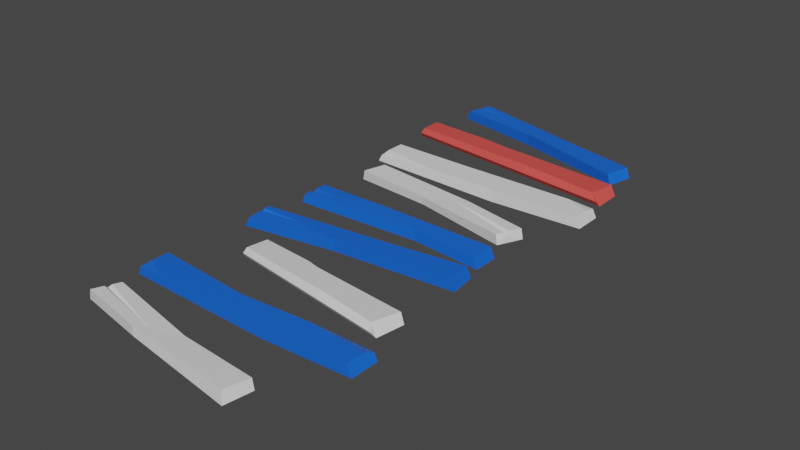 # Source: planks.blend  (saved by Blender 3.6.11; exported with 4.5.12 LTS)
import bpy
from mathutils import Matrix  # noqa: F401  (used for matrix-valued properties, if any)

bpy.ops.wm.read_factory_settings(use_empty=True)
scene = bpy.context.scene
scene.name = 'Scene'

# ---- materials (node trees are filled in below, after node groups)
mat_material_001 = bpy.data.materials.new('Material.001')
mat_material_001.use_transparent_shadow = False
mat_material_002 = bpy.data.materials.new('Material.002')
mat_material_002.use_transparent_shadow = False
mat_material_003 = bpy.data.materials.new('Material.003')
mat_material_003.use_transparent_shadow = False

# ---- material node trees
mat_material_001.use_nodes = True; mat_material_001.node_tree.nodes.clear()
_N = mat_material_001.node_tree.nodes; _L = mat_material_001.node_tree.links
n0 = _N.new('ShaderNodeBsdfPrincipled'); n0.name = 'Principled BSDF'; n0.location = (10, 300)
n0.distribution = 'GGX'
n0.subsurface_method = 'RANDOM_WALK_SKIN'
n0.inputs[0].default_value = (0.006858, 0.1323, 0.8, 1.0)
n0.inputs[3].default_value = 1.45
n0.inputs[27].default_value = (0.0, 0.0, 0.0, 1.0)
n0.inputs[28].default_value = 1.0
n1 = _N.new('ShaderNodeOutputMaterial'); n1.name = 'Material Output'; n1.location = (300, 300)
_L.new(n0.outputs[0], n1.inputs[0])
n1.is_active_output = True
mat_material_002.use_nodes = True; mat_material_002.node_tree.nodes.clear()
_N = mat_material_002.node_tree.nodes; _L = mat_material_002.node_tree.links
n0 = _N.new('ShaderNodeBsdfPrincipled'); n0.name = 'Principled BSDF'; n0.location = (10, 300)
n0.distribution = 'GGX'
n0.subsurface_method = 'RANDOM_WALK_SKIN'
n0.inputs[3].default_value = 1.45
n0.inputs[27].default_value = (0.0, 0.0, 0.0, 1.0)
n0.inputs[28].default_value = 1.0
n1 = _N.new('ShaderNodeOutputMaterial'); n1.name = 'Material Output'; n1.location = (300, 300)
_L.new(n0.outputs[0], n1.inputs[0])
n1.is_active_output = True
mat_material_003.use_nodes = True; mat_material_003.node_tree.nodes.clear()
_N = mat_material_003.node_tree.nodes; _L = mat_material_003.node_tree.links
n0 = _N.new('ShaderNodeBsdfPrincipled'); n0.name = 'Principled BSDF'; n0.location = (10, 300)
n0.distribution = 'GGX'
n0.subsurface_method = 'RANDOM_WALK_SKIN'
n0.inputs[0].default_value = (0.8, 0.08608, 0.07405, 1.0)
n0.inputs[3].default_value = 1.45
n0.inputs[27].default_value = (0.0, 0.0, 0.0, 1.0)
n0.inputs[28].default_value = 1.0
n1 = _N.new('ShaderNodeOutputMaterial'); n1.name = 'Material Output'; n1.location = (300, 300)
_L.new(n0.outputs[0], n1.inputs[0])
n1.is_active_output = True

# ---- world
world_world = bpy.data.worlds.new('World'); scene.world = world_world
world_world.use_nodes = True; world_world.node_tree.nodes.clear()
_N = world_world.node_tree.nodes; _L = world_world.node_tree.links
n0 = _N.new('ShaderNodeOutputWorld'); n0.name = 'World Output'; n0.location = (300, 300)
n1 = _N.new('ShaderNodeBackground'); n1.name = 'Background'; n1.location = (10, 300)
n1.inputs[0].default_value = (0.05088, 0.05088, 0.05088, 1.0)
_L.new(n1.outputs[0], n0.inputs[0])
n0.is_active_output = True
world_world.color = (0.05088, 0.05088, 0.05088)
world_world.use_sun_shadow = False
world_world.sun_shadow_jitter_overblur = 0.0

# ---- meshes
me_mesh = bpy.data.meshes.new('Mesh')
me_mesh.from_pydata([(-81.39, -3.177, -211.4), (-77.69, 4.323, -210.5), (74.85, 4.323, -173.1), (78.25, -3.177, -172.2), (-86.26, -3.177, -191.5), (-82.57, 4.323, -190.6), (69.97, 4.323, -153.2), (73.37, -3.177, -152.3), (17.61, 2.97, -188.6), (18.25, -4.531, -188.4), (-16.47, 4.733, -178.7), (-17.06, -4.531, -179.6), (-79.79, 4.323, -201.9), (-78.7, 4.323, -206.4), (-81.45, 0.5705, -203.1), (-47.27, 4.527, -194.7), (83.29, 0.5734, -114.5), (-90.27, 0.5734, -135.2), (-88.93, 4.323, -153.7), (81.5, 4.323, -138.9), (85.36, -3.177, -138.5), (-93.08, -3.177, -159.8), (-88.68, 4.323, -137.4), (77.91, 4.37, -119.1), (85.69, -3.177, -116.6), (-92.76, -3.177, -137.9), (16.2, 0.6391, -122.5), (-18.46, 4.389, -147.1), (-19.2, -3.111, -149.5), (15.35, 6.243, -125.2), (16.2, -3.111, -124.9), (-33.6, 4.375, -149.7), (-91.34, 0.044, -159.6), (69.75, 4.323, -7.381), (-76.78, 4.323, -7.381), (-80.23, -3.177, -7.381), (73.12, -3.177, -7.381), (-80.23, -3.177, 12.0), (-76.78, 4.323, 12.0), (69.75, 4.323, 12.0), (73.12, -3.177, 12.0), (-21.38, 5.881, -5.997), (-22.25, -1.619, -9.11), (19.34, 5.881, 7.634), (20.36, -1.619, 8.914), (-76.78, 4.323, 0.5209), (-76.78, 4.323, 6.673), (-57.07, 4.878, 2.822), (-78.49, 0.6085, 2.201), (89.21, 4.323, -78.07), (-83.38, 1.855, -78.07), (-86.12, -3.177, -78.07), (93.08, -3.177, -78.07), (89.21, 4.323, -91.57), (-82.03, 4.323, -99.51), (-86.12, -3.177, -99.51), (93.08, -3.177, -99.51), (18.41, 2.182, -81.75), (18.91, -6.243, -79.51), (-15.27, 4.035, -99.37), (-16.33, -6.243, -99.51), (90.24, 2.881, -99.46), (70.66, 4.272, -99.49), (-82.03, 4.323, -85.41), (-37.74, 3.379, -79.69), (-70.16, -3.776, -66.04), (-67.38, 3.724, -63.03), (69.76, 3.724, -42.24), (71.36, -3.776, -41.97), (-73.59, -3.776, -45.85), (-72.0, 3.724, -45.58), (61.53, 3.724, -24.43), (63.12, -3.776, -24.15), (17.78, 3.957, -52.54), (18.11, -3.543, -52.48), (-12.26, 2.605, -39.72), (-12.45, -3.543, -40.42), (66.14, 3.724, -34.41), (64.1, 3.724, -29.99), (7.686, 3.503, -48.23), (66.18, 1.719, -31.96), (-86.57, -3.177, 42.81), (-82.79, 4.323, 42.34), (73.07, 4.323, 23.0), (76.55, -3.177, 22.57), (-84.05, -3.177, 63.13), (-80.27, 4.323, 62.66), (75.6, 4.323, 43.33), (79.07, -3.177, 42.9), (14.06, 2.97, 28.88), (14.72, -4.531, 28.79), (-14.28, 4.733, 50.21), (-15.12, -4.531, 49.64), (-81.7, 4.323, 51.11), (-82.27, 4.323, 46.55), (-83.69, 0.5705, 50.55), (-48.74, 4.527, 46.28), (73.84, 0.5734, 114.5), (-51.55, 0.5734, 95.66), (-47.64, 4.323, 77.64), (76.36, 4.323, 90.76), (79.14, -3.177, 91.18), (-49.78, -3.177, 71.82), (-50.02, 4.323, 93.46), (70.59, 4.37, 110.0), (75.96, -3.177, 112.4), (-52.96, -3.177, 93.02), (25.37, 0.6391, 107.2), (3.551, 4.389, 83.55), (3.371, -3.111, 81.25), (25.16, 6.243, 104.6), (25.75, -3.111, 104.8), (-7.265, 4.375, 81.13), (-48.51, 0.044, 72.0), (-83.32, 4.323, 130.2), (89.27, 1.855, 129.5), (92.01, -3.177, 129.5), (-87.2, -3.177, 130.2), (-83.27, 4.323, 143.7), (88.01, 4.323, 150.9), (92.1, -3.177, 150.9), (-87.11, -3.177, 151.7), (-12.51, 2.182, 133.6), (-13.02, -6.243, 131.4), (21.24, 4.035, 151.1), (22.31, -6.243, 151.2), (-84.26, 2.881, 151.6), (-64.68, 4.272, 151.5), (87.95, 4.323, 136.8), (43.63, 3.379, 131.3), (55.98, -3.776, 211.4), (53.17, 3.724, 208.4), (-84.26, 3.724, 189.5), (-85.86, -3.776, 189.3), (59.14, -3.776, 191.1), (57.54, 3.724, 190.9), (-76.27, 3.724, 171.6), (-77.86, -3.776, 171.3), (-32.14, 3.957, 199.1), (-32.47, -3.543, 199.0), (-2.272, 2.605, 185.9), (-2.075, -3.543, 186.6), (-80.74, 3.724, 181.6), (-78.76, 3.724, 177.2), (-22.1, 3.503, 194.6), (-80.82, 1.719, 179.2)], [], [(14, 4, 5, 12), (15, 10, 8, 1, 13), (6, 7, 3, 2), (0, 9, 11, 4), (8, 10, 6, 2), (11, 9, 3, 7), (6, 10, 11, 7), (10, 5, 4, 11), (1, 8, 9, 0), (8, 2, 3, 9), (12, 15, 14), (5, 10, 15, 12), (14, 15, 13), (1, 0, 14, 13), (14, 0, 4), (19, 27, 29, 23), (23, 24, 20, 19), (24, 30, 28, 20), (18, 32, 21, 25, 22), (23, 29, 26, 16), (16, 24, 23), (16, 26, 30, 24), (22, 25, 17), (29, 27, 31, 18, 22), (28, 30, 25, 21), (26, 29, 22, 17), (30, 26, 17, 25), (32, 31, 27, 28, 21), (27, 19, 20, 28), (18, 31, 32), (47, 43, 41), (35, 42, 44, 37), (39, 40, 36, 33), (34, 35, 48, 45), (41, 43, 39, 33), (44, 42, 36, 40), (34, 41, 42, 35), (41, 33, 36, 42), (39, 43, 44, 40), (43, 38, 37, 44), (46, 47, 48), (48, 37, 38, 46), (48, 35, 37), (47, 41, 34, 45), (38, 43, 47, 46), (48, 47, 45), (63, 64, 57, 59, 54), (54, 55, 51, 50, 63), (55, 60, 58, 51), (58, 60, 56, 52), (54, 59, 60, 55), (61, 62, 53), (49, 57, 58, 52), (57, 64, 50, 51, 58), (49, 52, 56, 61, 53), (59, 62, 61, 56, 60), (59, 57, 49, 53, 62), (50, 64, 63), (66, 65, 69, 70), (70, 75, 79, 73, 66), (71, 72, 80, 78), (65, 74, 76, 69), (80, 79, 78), (76, 74, 68, 72), (66, 73, 74, 65), (73, 67, 68, 74), (71, 75, 76, 72), (75, 70, 69, 76), (73, 79, 77, 67), (78, 79, 75, 71), (80, 68, 67, 77), (80, 72, 68), (77, 79, 80), (95, 85, 86, 93), (96, 91, 89, 82, 94), (87, 88, 84, 83), (81, 90, 92, 85), (89, 91, 87, 83), (92, 90, 84, 88), (87, 91, 92, 88), (91, 86, 85, 92), (82, 89, 90, 81), (89, 83, 84, 90), (93, 96, 95), (86, 91, 96, 93), (95, 96, 94), (82, 81, 95, 94), (95, 81, 85), (100, 108, 110, 104), (104, 105, 101, 100), (105, 111, 109, 101), (99, 113, 102, 106, 103), (104, 110, 107, 97), (97, 105, 104), (97, 107, 111, 105), (103, 106, 98), (110, 108, 112, 99, 103), (109, 111, 106, 102), (107, 110, 103, 98), (111, 107, 98, 106), (113, 112, 108, 109, 102), (108, 100, 101, 109), (99, 112, 113), (128, 129, 122, 124, 119), (119, 120, 116, 115, 128), (120, 125, 123, 116), (123, 125, 121, 117), (119, 124, 125, 120), (126, 127, 118), (114, 122, 123, 117), (122, 129, 115, 116, 123), (114, 117, 121, 126, 118), (124, 127, 126, 121, 125), (124, 122, 114, 118, 127), (115, 129, 128), (131, 130, 134, 135), (135, 140, 144, 138, 131), (136, 137, 145, 143), (130, 139, 141, 134), (145, 144, 143), (141, 139, 133, 137), (131, 138, 139, 130), (138, 132, 133, 139), (136, 140, 141, 137), (140, 135, 134, 141), (138, 144, 142, 132), (143, 144, 140, 136), (145, 133, 132, 142), (145, 137, 133), (142, 144, 145)])
me_mesh.polygons.foreach_set('use_smooth', [True] * 130)
me_mesh.polygons.foreach_set('material_index', [0, 0, 0, 0, 0, 0, 0, 0, 0, 0, 0, 0, 0, 0, 0, 2, 2, 2, 2, 2, 2, 2, 2, 2, 2, 2, 2, 2, 2, 2, 0, 0, 0, 0, 0, 0, 0, 0, 0, 0, 0, 0, 0, 0, 0, 0, 1, 1, 1, 1, 1, 1, 1, 1, 1, 1, 1, 1, 1, 1, 1, 1, 1, 1, 1, 1, 1, 1, 1, 1, 1, 1, 1, 0, 0, 0, 0, 0, 0, 0, 0, 0, 0, 0, 0, 0, 0, 0, 1, 1, 1, 1, 1, 1, 1, 1, 1, 1, 1, 1, 1, 1, 1, 0, 0, 0, 0, 0, 0, 0, 0, 0, 0, 0, 0, 1, 1, 1, 1, 1, 1, 1, 1, 1, 1, 1, 1, 1, 1, 1])
_k = set([(0, 1), (0, 4), (0, 9), (1, 8), (1, 13), (2, 3), (2, 6), (2, 8), (3, 7), (3, 9), (4, 5), (4, 11), (5, 10), (5, 12), (6, 7), (6, 10), (7, 11), (8, 9), (8, 10), (9, 11), (10, 11), (10, 15), (12, 14), (12, 15), (13, 14), (13, 15), (14, 15), (16, 23), (16, 24), (16, 26), (17, 22), (17, 25), (17, 26), (18, 22), (18, 31), (18, 32), (19, 20), (19, 23), (19, 27), (20, 24), (20, 28), (21, 25), (21, 28), (21, 32), (22, 25), (22, 29), (23, 24), (23, 29), (24, 30), (25, 30), (26, 29), (27, 28), (27, 29), (27, 31), (31, 32), (33, 36), (33, 39), (33, 41), (34, 35), (34, 41), (34, 45), (35, 37), (35, 42), (36, 40), (36, 42), (37, 38), (37, 44), (38, 43), (38, 46), (39, 40), (39, 43), (40, 44), (41, 43), (41, 47), (42, 44), (43, 44), (43, 47), (45, 47), (45, 48), (46, 47), (46, 48), (47, 48), (49, 52), (49, 53), (49, 57), (50, 51), (50, 63), (50, 64), (51, 55), (51, 58), (52, 56), (52, 58), (53, 61), (53, 62), (54, 55), (54, 59), (54, 63), (55, 60), (56, 60), (56, 61), (57, 58), (57, 59), (57, 64), (58, 60), (59, 62), (61, 62), (63, 64), (65, 66), (65, 69), (65, 74), (66, 70), (66, 73), (67, 68), (67, 73), (67, 77), (68, 72), (68, 74), (68, 80), (69, 70), (69, 76), (70, 75), (71, 72), (71, 75), (71, 78), (72, 76), (72, 80), (73, 74), (73, 79), (75, 76), (75, 79), (77, 79), (77, 80), (78, 79), (78, 80), (79, 80), (81, 82), (81, 85), (81, 90), (82, 89), (82, 94), (83, 84), (83, 87), (83, 89), (84, 88), (84, 90), (85, 86), (85, 92), (86, 91), (86, 93), (87, 88), (87, 91), (88, 92), (89, 90), (89, 91), (90, 92), (91, 92), (91, 96), (93, 95), (93, 96), (94, 95), (94, 96), (95, 96), (97, 104), (97, 105), (97, 107), (98, 103), (98, 106), (98, 107), (99, 103), (99, 112), (99, 113), (100, 101), (100, 104), (100, 108), (101, 105), (101, 109), (102, 106), (102, 109), (102, 113), (103, 106), (103, 110), (104, 105), (104, 110), (105, 111), (106, 111), (107, 110), (108, 109), (108, 110), (108, 112), (112, 113), (114, 117), (114, 118), (114, 122), (115, 116), (115, 128), (115, 129), (116, 120), (116, 123), (117, 121), (117, 123), (118, 126), (118, 127), (119, 120), (119, 124), (119, 128), (120, 125), (121, 125), (121, 126), (122, 123), (122, 124), (122, 129), (123, 125), (124, 127), (126, 127), (128, 129), (130, 131), (130, 134), (130, 139), (131, 135), (131, 138), (132, 133), (132, 138), (132, 142), (133, 137), (133, 139), (133, 145), (134, 135), (134, 141), (135, 140), (136, 137), (136, 140), (136, 143), (137, 141), (137, 145), (138, 139), (138, 144), (140, 141), (140, 144), (142, 144), (142, 145), (143, 144), (143, 145), (144, 145)])
me_mesh.attributes.new('sharp_edge', 'BOOLEAN', 'EDGE').data.foreach_set('value', [ (min(e.vertices), max(e.vertices)) in _k for e in me_mesh.edges])
_uv = me_mesh.uv_layers.new(name='map1')
_uv.uv.foreach_set('vector', [0.4601, 0.02548, 0.4601, 0.02549, 0.4601, 0.02548, 0.4601, 0.02548, 0.46, 0.02556, 0.4601, 0.02563, 0.46, 0.02573, 0.46, 0.02548, 0.46, 0.02548, 0.46, 0.0259, 0.46, 0.02592, 0.4599, 0.02592, 0.4599, 0.0259, 0.46, 0.02549, 0.46, 0.02575, 0.4601, 0.02567, 0.4601, 0.02549, 0.46, 0.02573, 0.4601, 0.02563, 0.46, 0.0259, 0.4599, 0.0259, 0.4601, 0.02567, 0.46, 0.02575, 0.4599, 0.02592, 0.46, 0.02592, 0.46, 0.0259, 0.4601, 0.02563, 0.4601, 0.02567, 0.46, 0.02592, 0.4601, 0.02563, 0.4601, 0.02548, 0.4601, 0.02549, 0.4601, 0.02567, 0.46, 0.02548, 0.46, 0.02573, 0.46, 0.02575, 0.46, 0.02549, 0.46, 0.02573, 0.4599, 0.0259, 0.4599, 0.02592, 0.46, 0.02575, 0.4601, 0.02548, 0.46, 0.02556, 0.4601, 0.02548, 0.4601, 0.02548, 0.4601, 0.02563, 0.46, 0.02556, 0.4601, 0.02548, 0.4601, 0.02548, 0.46, 0.02556, 0.46, 0.02548, 0.46, 0.02548, 0.46, 0.02549, 0.4601, 0.02548, 0.46, 0.02548, 0.4601, 0.02548, 0.46, 0.02549, 0.4601, 0.02549, 0.4589, 0.03771, 0.4589, 0.03771, 0.4589, 0.03771, 0.4589, 0.03771, 0.4589, 0.03771, 0.4589, 0.03771, 0.4589, 0.03771, 0.4589, 0.03771, 0.4589, 0.03771, 0.4589, 0.03771, 0.4589, 0.03771, 0.4589, 0.03771, 0.4589, 0.03771, 0.4589, 0.03771, 0.4589, 0.03771, 0.4589, 0.03771, 0.4589, 0.03771, 0.4589, 0.03771, 0.4589, 0.03771, 0.4589, 0.03771, 0.4589, 0.03771, 0.4589, 0.03771, 0.4589, 0.03771, 0.4589, 0.03771, 0.4589, 0.03771, 0.4589, 0.03771, 0.4589, 0.03771, 0.4589, 0.03771, 0.4589, 0.03771, 0.4589, 0.03771, 0.4589, 0.03771, 0.4589, 0.03771, 0.4589, 0.03771, 0.4589, 0.03771, 0.4589, 0.03771, 0.4589, 0.03771, 0.4589, 0.03771, 0.4589, 0.03771, 0.4589, 0.03771, 0.4589, 0.03771, 0.4589, 0.03771, 0.4589, 0.03771, 0.4589, 0.03771, 0.4589, 0.03771, 0.4589, 0.03771, 0.4589, 0.03771, 0.4589, 0.03771, 0.4589, 0.03771, 0.4589, 0.03771, 0.4589, 0.03771, 0.4589, 0.03771, 0.4589, 0.03771, 0.4589, 0.03771, 0.4589, 0.03771, 0.4589, 0.03771, 0.4589, 0.03771, 0.4589, 0.03771, 0.4589, 0.03771, 0.4589, 0.03771, 0.4589, 0.03771, 0.4614, 0.04675, 0.4613, 0.0469, 0.4613, 0.04682, 0.4614, 0.04672, 0.4613, 0.04682, 0.4613, 0.04691, 0.4615, 0.04673, 0.4612, 0.04699, 0.4612, 0.047, 0.4612, 0.04698, 0.4612, 0.04698, 0.4614, 0.04671, 0.4614, 0.04672, 0.4614, 0.04672, 0.4614, 0.04671, 0.4613, 0.04682, 0.4613, 0.0469, 0.4612, 0.04699, 0.4612, 0.04698, 0.4613, 0.04691, 0.4613, 0.04682, 0.4612, 0.04698, 0.4612, 0.047, 0.4614, 0.04671, 0.4613, 0.04682, 0.4613, 0.04682, 0.4614, 0.04672, 0.4613, 0.04682, 0.4612, 0.04698, 0.4612, 0.04698, 0.4613, 0.04682, 0.4612, 0.04699, 0.4613, 0.0469, 0.4613, 0.04691, 0.4612, 0.047, 0.4613, 0.0469, 0.4615, 0.04672, 0.4615, 0.04673, 0.4613, 0.04691, 0.4614, 0.04672, 0.4614, 0.04675, 0.4614, 0.04672, 0.4614, 0.04672, 0.4615, 0.04673, 0.4615, 0.04672, 0.4614, 0.04672, 0.4614, 0.04672, 0.4614, 0.04672, 0.4615, 0.04673, 0.4614, 0.04675, 0.4613, 0.04682, 0.4614, 0.04671, 0.4614, 0.04671, 0.4615, 0.04672, 0.4613, 0.0469, 0.4614, 0.04675, 0.4614, 0.04672, 0.4614, 0.04672, 0.4614, 0.04675, 0.4614, 0.04671, 0.4613, 0.04669, 0.4613, 0.04676, 0.4612, 0.04684, 0.4612, 0.04678, 0.4613, 0.04668, 0.4613, 0.04668, 0.4613, 0.04669, 0.4614, 0.0467, 0.4614, 0.04669, 0.4613, 0.04669, 0.4613, 0.04669, 0.4612, 0.04679, 0.4612, 0.04685, 0.4614, 0.0467, 0.4612, 0.04685, 0.4612, 0.04679, 0.4611, 0.04694, 0.4611, 0.04696, 0.4613, 0.04668, 0.4612, 0.04678, 0.4612, 0.04679, 0.4613, 0.04669, 0.4611, 0.04694, 0.4611, 0.04691, 0.4611, 0.04694, 0.4611, 0.04695, 0.4612, 0.04684, 0.4612, 0.04685, 0.4611, 0.04696, 0.4612, 0.04684, 0.4613, 0.04676, 0.4614, 0.04669, 0.4614, 0.0467, 0.4612, 0.04685, 0.4611, 0.04695, 0.4611, 0.04696, 0.4611, 0.04694, 0.4611, 0.04694, 0.4611, 0.04694, 0.4612, 0.04678, 0.4611, 0.04691, 0.4611, 0.04694, 0.4611, 0.04694, 0.4612, 0.04679, 0.4612, 0.04678, 0.4612, 0.04684, 0.4611, 0.04695, 0.4611, 0.04694, 0.4611, 0.04691, 0.4614, 0.04669, 0.4613, 0.04676, 0.4613, 0.04669, 0.46, 0.02548, 0.46, 0.02549, 0.4601, 0.02549, 0.4601, 0.02548, 0.4601, 0.02548, 0.4601, 0.02563, 0.46, 0.0257, 0.46, 0.02573, 0.46, 0.02548, 0.46, 0.0259, 0.46, 0.02592, 0.46, 0.02591, 0.46, 0.0259, 0.46, 0.02549, 0.46, 0.02575, 0.4601, 0.02567, 0.4601, 0.02549, 0.46, 0.02591, 0.46, 0.0257, 0.46, 0.0259, 0.4601, 0.02567, 0.46, 0.02575, 0.4599, 0.02592, 0.46, 0.02592, 0.46, 0.02548, 0.46, 0.02573, 0.46, 0.02575, 0.46, 0.02549, 0.46, 0.02573, 0.4599, 0.0259, 0.4599, 0.02592, 0.46, 0.02575, 0.46, 0.0259, 0.4601, 0.02563, 0.4601, 0.02567, 0.46, 0.02592, 0.4601, 0.02563, 0.4601, 0.02548, 0.4601, 0.02549, 0.4601, 0.02567, 0.46, 0.02573, 0.46, 0.0257, 0.46, 0.0259, 0.4599, 0.0259, 0.46, 0.0259, 0.46, 0.0257, 0.4601, 0.02563, 0.46, 0.0259, 0.46, 0.02591, 0.4599, 0.02592, 0.4599, 0.0259, 0.46, 0.0259, 0.46, 0.02591, 0.46, 0.02592, 0.4599, 0.02592, 0.46, 0.0259, 0.46, 0.0257, 0.46, 0.02591, 0.4601, 0.02548, 0.4601, 0.02549, 0.4601, 0.02548, 0.4601, 0.02548, 0.46, 0.02556, 0.4601, 0.02563, 0.46, 0.02573, 0.46, 0.02548, 0.46, 0.02548, 0.46, 0.0259, 0.46, 0.02592, 0.4599, 0.02592, 0.4599, 0.0259, 0.46, 0.02549, 0.46, 0.02575, 0.4601, 0.02567, 0.4601, 0.02549, 0.46, 0.02573, 0.4601, 0.02563, 0.46, 0.0259, 0.4599, 0.0259, 0.4601, 0.02567, 0.46, 0.02575, 0.4599, 0.02592, 0.46, 0.02592, 0.46, 0.0259, 0.4601, 0.02563, 0.4601, 0.02567, 0.46, 0.02592, 0.4601, 0.02563, 0.4601, 0.02548, 0.4601, 0.02549, 0.4601, 0.02567, 0.46, 0.02548, 0.46, 0.02573, 0.46, 0.02575, 0.46, 0.02549, 0.46, 0.02573, 0.4599, 0.0259, 0.4599, 0.02592, 0.46, 0.02575, 0.4601, 0.02548, 0.46, 0.02556, 0.4601, 0.02548, 0.4601, 0.02548, 0.4601, 0.02563, 0.46, 0.02556, 0.4601, 0.02548, 0.4601, 0.02548, 0.46, 0.02556, 0.46, 0.02548, 0.46, 0.02548, 0.46, 0.02549, 0.4601, 0.02548, 0.46, 0.02548, 0.4601, 0.02548, 0.46, 0.02549, 0.4601, 0.02549, 0.4614, 0.04669, 0.4612, 0.04684, 0.4612, 0.04678, 0.4613, 0.04668, 0.4613, 0.04668, 0.4613, 0.04669, 0.4614, 0.0467, 0.4614, 0.04669, 0.4613, 0.04669, 0.4612, 0.04679, 0.4612, 0.04685, 0.4614, 0.0467, 0.4611, 0.04695, 0.4611, 0.04695, 0.4611, 0.04696, 0.4611, 0.04694, 0.4611, 0.04694, 0.4613, 0.04668, 0.4612, 0.04678, 0.4612, 0.04678, 0.4613, 0.04668, 0.4613, 0.04668, 0.4613, 0.04669, 0.4613, 0.04668, 0.4613, 0.04668, 0.4612, 0.04678, 0.4612, 0.04679, 0.4613, 0.04669, 0.4611, 0.04694, 0.4611, 0.04694, 0.4611, 0.04693, 0.4612, 0.04678, 0.4612, 0.04684, 0.4612, 0.04687, 0.4611, 0.04695, 0.4611, 0.04694, 0.4612, 0.04685, 0.4612, 0.04679, 0.4611, 0.04694, 0.4611, 0.04696, 0.4612, 0.04678, 0.4612, 0.04678, 0.4611, 0.04694, 0.4611, 0.04693, 0.4612, 0.04679, 0.4612, 0.04678, 0.4611, 0.04693, 0.4611, 0.04694, 0.4611, 0.04695, 0.4612, 0.04687, 0.4612, 0.04684, 0.4612, 0.04685, 0.4611, 0.04696, 0.4612, 0.04684, 0.4614, 0.04669, 0.4614, 0.0467, 0.4612, 0.04685, 0.4611, 0.04695, 0.4612, 0.04687, 0.4611, 0.04695, 0.4613, 0.04669, 0.4613, 0.04676, 0.4612, 0.04684, 0.4612, 0.04678, 0.4613, 0.04668, 0.4613, 0.04668, 0.4613, 0.04669, 0.4614, 0.0467, 0.4614, 0.04669, 0.4613, 0.04669, 0.4613, 0.04669, 0.4612, 0.04679, 0.4612, 0.04685, 0.4614, 0.0467, 0.4612, 0.04685, 0.4612, 0.04679, 0.4611, 0.04694, 0.4611, 0.04696, 0.4613, 0.04668, 0.4612, 0.04678, 0.4612, 0.04679, 0.4613, 0.04669, 0.4611, 0.04694, 0.4611, 0.04691, 0.4611, 0.04694, 0.4611, 0.04695, 0.4612, 0.04684, 0.4612, 0.04685, 0.4611, 0.04696, 0.4612, 0.04684, 0.4613, 0.04676, 0.4614, 0.04669, 0.4614, 0.0467, 0.4612, 0.04685, 0.4611, 0.04695, 0.4611, 0.04696, 0.4611, 0.04694, 0.4611, 0.04694, 0.4611, 0.04694, 0.4612, 0.04678, 0.4611, 0.04691, 0.4611, 0.04694, 0.4611, 0.04694, 0.4612, 0.04679, 0.4612, 0.04678, 0.4612, 0.04684, 0.4611, 0.04695, 0.4611, 0.04694, 0.4611, 0.04691, 0.4614, 0.04669, 0.4613, 0.04676, 0.4613, 0.04669, 0.46, 0.02548, 0.46, 0.02549, 0.4601, 0.02549, 0.4601, 0.02548, 0.4601, 0.02548, 0.4601, 0.02563, 0.46, 0.0257, 0.46, 0.02573, 0.46, 0.02548, 0.46, 0.0259, 0.46, 0.02592, 0.46, 0.02591, 0.46, 0.0259, 0.46, 0.02549, 0.46, 0.02575, 0.4601, 0.02567, 0.4601, 0.02549, 0.46, 0.02591, 0.46, 0.0257, 0.46, 0.0259, 0.4601, 0.02567, 0.46, 0.02575, 0.4599, 0.02592, 0.46, 0.02592, 0.46, 0.02548, 0.46, 0.02573, 0.46, 0.02575, 0.46, 0.02549, 0.46, 0.02573, 0.4599, 0.0259, 0.4599, 0.02592, 0.46, 0.02575, 0.46, 0.0259, 0.4601, 0.02563, 0.4601, 0.02567, 0.46, 0.02592, 0.4601, 0.02563, 0.4601, 0.02548, 0.4601, 0.02549, 0.4601, 0.02567, 0.46, 0.02573, 0.46, 0.0257, 0.46, 0.0259, 0.4599, 0.0259, 0.46, 0.0259, 0.46, 0.0257, 0.4601, 0.02563, 0.46, 0.0259, 0.46, 0.02591, 0.4599, 0.02592, 0.4599, 0.0259, 0.46, 0.0259, 0.46, 0.02591, 0.46, 0.02592, 0.4599, 0.02592, 0.46, 0.0259, 0.46, 0.0257, 0.46, 0.02591])
me_mesh.materials.append(mat_material_001)
me_mesh.materials.append(mat_material_002)
me_mesh.materials.append(mat_material_003)
me_mesh.update()
me_mesh.normals_split_custom_set([tuple(v) for v in zip(*[iter([-0.866, 0.4527, -0.2124, -0.866, 0.4527, -0.2124, -0.866, 0.4527, -0.2124, -0.866, 0.4527, -0.2124, 0.02788, 0.9974, -0.06664, 0.02788, 0.9974, -0.06664, 0.02788, 0.9974, -0.06664, 0.02788, 0.9974, -0.06664, 0.02788, 0.9974, -0.06664, 0.8802, 0.4227, 0.2159, 0.8802, 0.4227, 0.2159, 0.8802, 0.4227, 0.2159, 0.8802, 0.4227, 0.2159, -0.01244, -0.9998, -0.01739, -0.01244, -0.9998, -0.01739, -0.01244, -0.9998, -0.01739, -0.01244, -0.9998, -0.01739, 0.007544, 0.9988, -0.04934, 0.007544, 0.9988, -0.04934, 0.007544, 0.9988, -0.04934, 0.007544, 0.9988, -0.04934, 0.01282, -0.9998, 0.01792, 0.01282, -0.9998, 0.01792, 0.01282, -0.9998, 0.01792, 0.01282, -0.9998, 0.01792, -0.2855, -0.04749, 0.9572, -0.2855, -0.04749, 0.9572, -0.2855, -0.04749, 0.9572, -0.2855, -0.04749, 0.9572, -0.1732, -0.05741, 0.9832, -0.1732, -0.05741, 0.9832, -0.1732, -0.05741, 0.9832, -0.1732, -0.05741, 0.9832, 0.2243, 0.002996, -0.9745, 0.2243, 0.002996, -0.9745, 0.2243, 0.002996, -0.9745, 0.2243, 0.002996, -0.9745, 0.261, 0.006536, -0.9653, 0.261, 0.006536, -0.9653, 0.261, 0.006536, -0.9653, 0.261, 0.006536, -0.9653, 0.2101, 0.2198, -0.9527, 0.2101, 0.2198, -0.9527, 0.2101, 0.2198, -0.9527, -0.005933, 1.0, -0.001456, -0.005933, 1.0, -0.001456, -0.005933, 1.0, -0.001456, -0.005933, 1.0, -0.001456, -0.2426, 0.7291, 0.64, -0.2426, 0.7291, 0.64, -0.2426, 0.7291, 0.64, -0.866, 0.4527, -0.2124, -0.866, 0.4527, -0.2124, -0.866, 0.4527, -0.2124, -0.866, 0.4527, -0.2124, -0.866, 0.4527, -0.2124, -0.866, 0.4527, -0.2124, -0.866, 0.4527, -0.2124, 0.01694, 0.9982, -0.05768, 0.01694, 0.9982, -0.05768, 0.01694, 0.9982, -0.05768, 0.01694, 0.9982, -0.05768, 0.7836, 0.6183, 0.06065, 0.7836, 0.6183, 0.06065, 0.7836, 0.6183, 0.06065, 0.7836, 0.6183, 0.06065, -0.0008261, -1.0, 0.0006357, 0.0003755, -1.0, -0.000289, -0.0004086, -1.0, 0.0003145, -0.0008261, -1.0, 0.0006357, -0.8791, 0.4764, 0.01327, -0.8791, 0.4764, 0.01327, -0.8791, 0.4764, 0.01327, -0.8791, 0.4764, 0.01327, -0.8791, 0.4764, 0.01327, -0.07897, 0.5812, 0.8099, -0.07897, 0.5812, 0.8099, -0.07897, 0.5812, 0.8099, -0.07897, 0.5812, 0.8099, 0.7118, 0.6326, -0.3052, 0.7118, 0.6326, -0.3052, 0.7118, 0.6326, -0.3052, -0.09996, -0.5436, 0.8334, -0.09956, -0.5436, 0.8334, -0.09952, -0.5436, 0.8334, -0.09996, -0.5436, 0.8334, -0.8723, 0.4634, 0.1557, -0.8723, 0.4634, 0.1557, -0.8723, 0.4634, 0.1557, -0.006621, 0.9991, -0.04122, -0.006621, 0.9991, -0.04122, -0.006621, 0.9991, -0.04122, -0.006621, 0.9991, -0.04122, -0.006621, 0.9991, -0.04122, -0.0004086, -1.0, 0.0003145, 0.0003755, -1.0, -0.000289, 0.0007974, -1.0, -0.0006137, 0.0007974, -1.0, -0.0006137, -0.1083, 0.4712, 0.8754, -0.1083, 0.4712, 0.8754, -0.1083, 0.4712, 0.8754, -0.1083, 0.4712, 0.8754, -0.09952, -0.5436, 0.8334, -0.09956, -0.5436, 0.8334, -0.09912, -0.5436, 0.8335, -0.09912, -0.5436, 0.8335, 0.1463, 0.1832, -0.9721, 0.1463, 0.1832, -0.9721, 0.1463, 0.1832, -0.9721, 0.1463, 0.1832, -0.9721, 0.1463, 0.1832, -0.9721, 0.09253, 0.145, -0.9851, 0.09253, 0.145, -0.9851, 0.09253, 0.145, -0.9851, 0.09253, 0.145, -0.9851, 0.04296, 0.7966, -0.603, 0.04296, 0.7966, -0.603, 0.04296, 0.7966, -0.603, -0.01615, 0.9987, 0.04825, -0.01615, 0.9987, 0.04825, -0.01615, 0.9987, 0.04825, 0.01898, -0.9996, -0.02162, 0.01898, -0.9996, -0.02162, 0.01898, -0.9996, -0.02162, 0.01898, -0.9996, -0.02162, 0.912, 0.4101, 0.0, 0.912, 0.4101, 0.0, 0.912, 0.4101, 0.0, 0.912, 0.4101, 0.0, -0.9088, 0.4172, 2.569e-07, -0.9088, 0.4172, 1.898e-07, -0.9088, 0.4172, 1.782e-08, -0.9088, 0.4172, 2.569e-07, 0.02258, 0.9994, -0.02785, 0.02258, 0.9994, -0.02785, 0.02258, 0.9994, -0.02785, 0.02258, 0.9994, -0.02785, -0.02183, -0.9995, 0.02486, -0.02183, -0.9995, 0.02486, -0.02183, -0.9995, 0.02486, -0.02183, -0.9995, 0.02486, -0.008636, 0.2056, -0.9786, -0.008146, 0.2055, -0.9786, 0.004775, 0.2041, -0.9789, -0.008636, 0.2056, -0.9786, -0.008146, 0.2055, -0.9786, 0.005225, 0.204, -0.979, 0.005225, 0.204, -0.979, 0.004775, 0.2041, -0.9789, -0.06995, 0.06442, 0.9955, -0.06995, 0.06442, 0.9955, -0.06995, 0.06442, 0.9955, -0.06995, 0.06442, 0.9955, 0.03648, 0.07909, 0.9962, 0.03648, 0.07909, 0.9962, 0.03648, 0.07909, 0.9962, 0.03648, 0.07909, 0.9962, -0.1395, 0.7872, -0.6007, -0.1395, 0.7872, -0.6007, -0.1395, 0.7872, -0.6007, -0.9088, 0.4172, 1.782e-08, -0.9088, 0.4172, -2.074e-07, -0.9088, 0.4172, -2.788e-07, -0.9088, 0.4172, -2.788e-07, -0.9088, 0.4172, 1.782e-08, -0.9088, 0.4172, 1.898e-07, -0.9088, 0.4172, -2.074e-07, -0.0281, 0.9996, -2.638e-07, -0.0281, 0.9996, -2.638e-07, -0.0281, 0.9996, -2.638e-07, -0.0281, 0.9996, -2.638e-07, -0.01645, 0.9996, 0.02504, -0.01645, 0.9996, 0.02504, -0.01645, 0.9996, 0.02504, -0.01645, 0.9996, 0.02504, -0.1159, 0.453, 0.884, -0.1159, 0.453, 0.884, -0.1159, 0.453, 0.884, 0.01459, 0.9992, 0.03798, 0.01459, 0.9992, 0.03798, 0.01459, 0.9992, 0.03798, 0.01459, 0.9992, 0.03798, 0.01459, 0.9992, 0.03798, -0.8778, 0.479, 3.834e-07, -0.8778, 0.479, 3.834e-07, -0.8778, 0.479, 3.834e-07, -0.8778, 0.479, 3.834e-07, -0.8778, 0.479, 3.834e-07, -0.0348, -0.999, 0.02959, -0.0348, -0.999, 0.02959, -0.0348, -0.999, 0.02959, -0.0348, -0.999, 0.02959, 0.03359, -0.999, -0.02856, 0.03359, -0.999, -0.02856, 0.03359, -0.999, -0.02856, 0.03359, -0.999, -0.02856, 0.001196, 0.007439, -1.0, 0.000262, 0.00794, -1.0, 0.0003737, 0.007881, -1.0, 0.001196, 0.007439, -1.0, 0.07007, 0.9829, -0.1706, 0.07007, 0.9829, -0.1706, 0.07007, 0.9829, -0.1706, -0.03965, 0.129, 0.9909, -0.03965, 0.129, 0.9909, -0.03965, 0.129, 0.9909, -0.03965, 0.129, 0.9909, 0.02747, 0.1443, 0.9891, 0.02747, 0.1443, 0.9891, 0.02747, 0.1443, 0.9891, 0.02747, 0.1443, 0.9891, 0.02747, 0.1443, 0.9891, 0.8911, 0.4538, 0.006047, 0.8911, 0.4538, 0.006047, 0.8911, 0.4538, 0.006047, 0.8911, 0.4538, 0.006047, 0.8911, 0.4538, 0.006047, 0.000262, 0.00794, -1.0, -0.0005581, 0.008381, -1.0, -0.0005581, 0.008381, -1.0, -0.0005581, 0.008381, -1.0, 0.0003737, 0.007881, -1.0, -0.01562, 0.9979, 0.0631, -0.01562, 0.9979, 0.0631, -0.01562, 0.9979, 0.0631, -0.01562, 0.9979, 0.0631, -0.01562, 0.9979, 0.0631, -0.02045, 0.9488, 0.3153, -0.02045, 0.9488, 0.3153, -0.02045, 0.9488, 0.3153, -0.9285, 0.3138, -0.1985, -0.9285, 0.3138, -0.1985, -0.9285, 0.3138, -0.1985, -0.9285, 0.3138, -0.1985, 0.0009498, 0.999, 0.04572, 0.0009498, 0.999, 0.04572, 0.0009498, 0.999, 0.04572, 0.0009498, 0.999, 0.04572, 0.0009498, 0.999, 0.04572, 0.8522, 0.2475, 0.461, 0.8522, 0.2475, 0.461, 0.8522, 0.2475, 0.461, 0.8522, 0.2475, 0.461, 0.002751, -1.0, 0.0029, 0.00145, -1.0, 0.001366, -0.001571, -1.0, -0.002193, 0.002751, -1.0, 0.0029, 0.1893, 0.7811, -0.595, 0.1893, 0.7811, -0.595, 0.1893, 0.7811, -0.595, -0.001571, -1.0, -0.002193, 0.00145, -1.0, 0.001366, -0.002849, -1.0, -0.0037, -0.002849, -1.0, -0.0037, 0.1349, 0.1707, -0.976, 0.1349, 0.1707, -0.976, 0.1349, 0.1707, -0.976, 0.1349, 0.1707, -0.976, 0.1941, 0.003484, -0.981, 0.1941, 0.003484, -0.981, 0.1941, 0.003484, -0.981, 0.1941, 0.003484, -0.981, -0.2061, -0.05227, 0.9771, -0.2061, -0.05227, 0.9771, -0.2061, -0.05227, 0.9771, -0.2061, -0.05227, 0.9771, -0.09331, -0.05888, 0.9939, -0.09331, -0.05888, 0.9939, -0.09331, -0.05888, 0.9939, -0.09331, -0.05888, 0.9939, -0.006471, 0.9995, 0.03011, -0.006471, 0.9995, 0.03011, -0.006471, 0.9995, 0.03011, -0.006471, 0.9995, 0.03011, -0.01891, 0.9993, 0.03348, -0.01891, 0.9993, 0.03348, -0.01891, 0.9993, 0.03348, -0.01891, 0.9993, 0.03348, 0.8957, 0.2579, 0.3623, 0.8957, 0.2579, 0.3623, 0.8957, 0.2579, 0.3623, 0.8957, 0.2579, 0.3623, 0.9039, 0.09014, 0.4181, 0.9039, 0.09014, 0.4181, 0.9039, 0.09014, 0.4181, -0.1513, 0.7638, 0.6275, -0.1513, 0.7638, 0.6275, -0.1513, 0.7638, 0.6275, -0.8849, 0.4527, 0.1098, -0.8849, 0.4527, 0.1098, -0.8849, 0.4527, 0.1098, -0.8849, 0.4527, 0.1098, 0.002333, 0.9974, -0.0722, 0.002333, 0.9974, -0.0722, 0.002333, 0.9974, -0.0722, 0.002333, 0.9974, -0.0722, 0.002333, 0.9974, -0.0722, 0.8994, 0.4227, -0.1116, 0.8994, 0.4227, -0.1116, 0.8994, 0.4227, -0.1116, 0.8994, 0.4227, -0.1116, -0.01781, -0.9998, -0.01182, -0.01781, -0.9998, -0.01182, -0.01781, -0.9998, -0.01182, -0.01781, -0.9998, -0.01182, -0.01051, 0.9988, -0.04879, -0.01051, 0.9988, -0.04879, -0.01051, 0.9988, -0.04879, -0.01051, 0.9988, -0.04879, 0.01836, -0.9998, 0.01218, 0.01836, -0.9998, 0.01218, 0.01836, -0.9998, 0.01218, 0.01836, -0.9998, 0.01218, 0.07399, -0.04748, 0.9961, 0.07399, -0.04748, 0.9961, 0.07399, -0.04748, 0.9961, 0.07399, -0.04748, 0.9961, 0.1882, -0.05741, 0.9805, 0.1882, -0.05741, 0.9805, 0.1882, -0.05741, 0.9805, 0.1882, -0.05741, 0.9805, -0.1373, 0.002998, -0.9905, -0.1373, 0.002998, -0.9905, -0.1373, 0.002998, -0.9905, -0.1373, 0.002998, -0.9905, -0.09974, 0.006529, -0.995, -0.09974, 0.006529, -0.995, -0.09974, 0.006529, -0.995, -0.09974, 0.006529, -0.995, -0.1428, 0.2198, -0.965, -0.1428, 0.2198, -0.965, -0.1428, 0.2198, -0.965, -0.006063, 1.0, 0.0007518, -0.006063, 1.0, 0.0007518, -0.006063, 1.0, 0.0007518, -0.006063, 1.0, 0.0007518, 0.001129, 0.7291, 0.6844, 0.001129, 0.7291, 0.6844, 0.001129, 0.7291, 0.6844, -0.8849, 0.4527, 0.1098, -0.8849, 0.4527, 0.1098, -0.8849, 0.4527, 0.1098, -0.8849, 0.4527, 0.1098, -0.8849, 0.4527, 0.1098, -0.8849, 0.4527, 0.1098, -0.8849, 0.4527, 0.1098, 0.02231, 0.9982, -0.05583, 0.02231, 0.9982, -0.05583, 0.02231, 0.9982, -0.05583, 0.02231, 0.9982, -0.05583, 0.8484, 0.4951, 0.1872, 0.8484, 0.4951, 0.1872, 0.8484, 0.4951, 0.1872, 0.8484, 0.4951, 0.1872, -0.00111, -1.0, 0.0004757, 0.0006274, -1.0, -0.0002689, -0.0005841, -1.0, 0.0002503, -0.00111, -1.0, 0.0004757, -0.9193, 0.3686, -0.1381, -0.9193, 0.3686, -0.1381, -0.9193, 0.3686, -0.1381, -0.9193, 0.3686, -0.1381, -0.9193, 0.3686, -0.1381, -0.09763, 0.5761, 0.8115, -0.09763, 0.5761, 0.8115, -0.09763, 0.5761, 0.8115, -0.09763, 0.5761, 0.8115, 0.8268, 0.5455, -0.1375, 0.8268, 0.5455, -0.1375, 0.8268, 0.5455, -0.1375, -0.1257, -0.5397, 0.8324, -0.1252, -0.5397, 0.8325, -0.1252, -0.5397, 0.8325, -0.1257, -0.5397, 0.8324, -0.9302, 0.3662, -0.02368, -0.9302, 0.3662, -0.02368, -0.9302, 0.3662, -0.02368, -0.009364, 0.999, -0.04398, -0.009364, 0.999, -0.04398, -0.009364, 0.999, -0.04398, -0.009364, 0.999, -0.04398, -0.009364, 0.999, -0.04398, -0.0005841, -1.0, 0.0002503, 0.0006274, -1.0, -0.0002689, 0.001071, -1.0, -0.0004592, 0.001071, -1.0, -0.0004592, -0.1365, 0.4677, 0.8733, -0.1365, 0.4677, 0.8733, -0.1365, 0.4677, 0.8733, -0.1365, 0.4677, 0.8733, -0.1252, -0.5397, 0.8325, -0.1252, -0.5397, 0.8325, -0.1246, -0.5397, 0.8326, -0.1246, -0.5397, 0.8326, 0.1866, 0.1821, -0.9654, 0.1866, 0.1821, -0.9654, 0.1866, 0.1821, -0.9654, 0.1866, 0.1821, -0.9654, 0.1866, 0.1821, -0.9654, 0.1135, 0.1431, -0.9832, 0.1135, 0.1431, -0.9832, 0.1135, 0.1431, -0.9832, 0.1135, 0.1431, -0.9832, 0.0516, 0.7914, -0.6091, 0.0516, 0.7914, -0.6091, 0.0516, 0.7914, -0.6091, -0.01475, 0.9992, -0.03792, -0.01475, 0.9992, -0.03792, -0.01475, 0.9992, -0.03792, -0.01475, 0.9992, -0.03792, -0.01475, 0.9992, -0.03792, 0.8778, 0.479, -0.003657, 0.8778, 0.479, -0.003657, 0.8778, 0.479, -0.003657, 0.8778, 0.479, -0.003657, 0.8778, 0.479, -0.003657, 0.03467, -0.999, -0.02973, 0.03467, -0.999, -0.02973, 0.03467, -0.999, -0.02973, 0.03467, -0.999, -0.02973, -0.03347, -0.999, 0.0287, -0.03347, -0.999, 0.0287, -0.03347, -0.999, 0.0287, -0.03347, -0.999, 0.0287, 0.002968, 0.007446, 1.0, 0.003902, 0.007946, 1.0, 0.00379, 0.007886, 1.0, 0.002968, 0.007446, 1.0, -0.06936, 0.9829, 0.1709, -0.06936, 0.9829, 0.1709, -0.06936, 0.9829, 0.1709, 0.03552, 0.129, -0.991, 0.03552, 0.129, -0.991, 0.03552, 0.129, -0.991, 0.03552, 0.129, -0.991, -0.03159, 0.1443, -0.989, -0.03159, 0.1443, -0.989, -0.03159, 0.1443, -0.989, -0.03159, 0.1443, -0.989, -0.03159, 0.1443, -0.989, -0.8911, 0.4538, -0.002336, -0.8911, 0.4538, -0.002336, -0.8911, 0.4538, -0.002336, -0.8911, 0.4538, -0.002336, -0.8911, 0.4538, -0.002336, 0.003902, 0.007946, 1.0, 0.004722, 0.008385, 1.0, 0.004722, 0.008385, 1.0, 0.004722, 0.008385, 1.0, 0.00379, 0.007886, 1.0, 0.01536, 0.9979, -0.06316, 0.01536, 0.9979, -0.06316, 0.01536, 0.9979, -0.06316, 0.01536, 0.9979, -0.06316, 0.01536, 0.9979, -0.06316, 0.01913, 0.9488, -0.3153, 0.01913, 0.9488, -0.3153, 0.01913, 0.9488, -0.3153, 0.9311, 0.3138, 0.1857, 0.9311, 0.3138, 0.1857, 0.9311, 0.3138, 0.1857, 0.9311, 0.3138, 0.1857, -0.001581, 0.999, -0.0457, -0.001581, 0.999, -0.0457, -0.001581, 0.999, -0.0457, -0.001581, 0.999, -0.0457, -0.001581, 0.999, -0.0457, -0.8585, 0.2475, -0.4492, -0.8585, 0.2475, -0.4492, -0.8585, 0.2475, -0.4492, -0.8585, 0.2475, -0.4492, -0.002791, -1.0, -0.002862, -0.001469, -1.0, -0.001346, 0.001601, -1.0, 0.002171, -0.002791, -1.0, -0.002862, -0.1811, 0.7811, 0.5975, -0.1811, 0.7811, 0.5975, -0.1811, 0.7811, 0.5975, 0.001601, -1.0, 0.002171, -0.001469, -1.0, -0.001346, 0.0029, -1.0, 0.003661, 0.0029, -1.0, 0.003661, -0.1214, 0.1707, 0.9778, -0.1214, 0.1707, 0.9778, -0.1214, 0.1707, 0.9778, -0.1214, 0.1707, 0.9778, -0.1805, 0.003486, 0.9836, -0.1805, 0.003486, 0.9836, -0.1805, 0.003486, 0.9836, -0.1805, 0.003486, 0.9836, 0.1926, -0.05227, -0.9799, 0.1926, -0.05227, -0.9799, 0.1926, -0.05227, -0.9799, 0.1926, -0.05227, -0.9799, 0.07957, -0.05888, -0.9951, 0.07957, -0.05888, -0.9951, 0.07957, -0.05888, -0.9951, 0.07957, -0.05888, -0.9951, 0.006054, 0.9995, -0.03019, 0.006054, 0.9995, -0.03019, 0.006054, 0.9995, -0.03019, 0.006054, 0.9995, -0.03019, 0.01845, 0.9993, -0.03374, 0.01845, 0.9993, -0.03374, 0.01845, 0.9993, -0.03374, 0.01845, 0.9993, -0.03374, -0.9006, 0.2579, -0.3499, -0.9006, 0.2579, -0.3499, -0.9006, 0.2579, -0.3499, -0.9006, 0.2579, -0.3499, -0.9096, 0.09014, -0.4055, -0.9096, 0.09014, -0.4055, -0.9096, 0.09014, -0.4055, 0.1426, 0.7638, -0.6295, 0.1426, 0.7638, -0.6295, 0.1426, 0.7638, -0.6295])] * 3)])

# ---- objects
ob_sm_prop_ground_planks_01 = bpy.data.objects.new('SM_Prop_Ground_Planks_01', me_mesh)

# ---- transforms, parenting, visibility, modifiers, constraints
ob_sm_prop_ground_planks_01.location = (0.0, 0.0, 0.0)
ob_sm_prop_ground_planks_01.rotation_euler = (1.571, -0.0, 0.0)
ob_sm_prop_ground_planks_01.scale = (0.01, 0.01, 0.01)
ob_sm_prop_ground_planks_01.color = (0.8, 0.8, 0.8, 1.0)

# ---- collection membership
scene.collection.objects.link(ob_sm_prop_ground_planks_01)

# ---- scene / render settings (as saved in the file)
scene.frame_start = 1; scene.frame_end = 250; scene.frame_set(1)
scene.render.engine = 'BLENDER_EEVEE_NEXT'
scene.cycles.sampling_pattern = 'TABULATED_SOBOL'
scene.view_settings.view_transform = 'Filmic'
bpy.context.view_layer.update()

# ---- added for rendering (the .blend has no active camera and no usable light): camera, sun
cam_auto = bpy.data.cameras.new('AutoCamera')
cam_auto.lens = 50.0
cam_auto.sensor_width = 36.0
cam_auto.clip_end = 1000.0
ob_auto_camera = bpy.data.objects.new('AutoCamera', cam_auto)
scene.collection.objects.link(ob_auto_camera)
ob_auto_camera.location = (4.27557, -5.13068, 3.42046)
ob_auto_camera.rotation_euler = (1.09748, -7.21219e-08, 0.694738)
scene.camera = ob_auto_camera
light_auto_sun = bpy.data.lights.new('AutoSun', 'SUN')
light_auto_sun.energy = 3.0
light_auto_sun.angle = 0.0523599
ob_auto_sun = bpy.data.objects.new('AutoSun', light_auto_sun)
scene.collection.objects.link(ob_auto_sun)
ob_auto_sun.rotation_euler = (0.872665, 0.174533, 0.523599)
bpy.context.view_layer.update()
